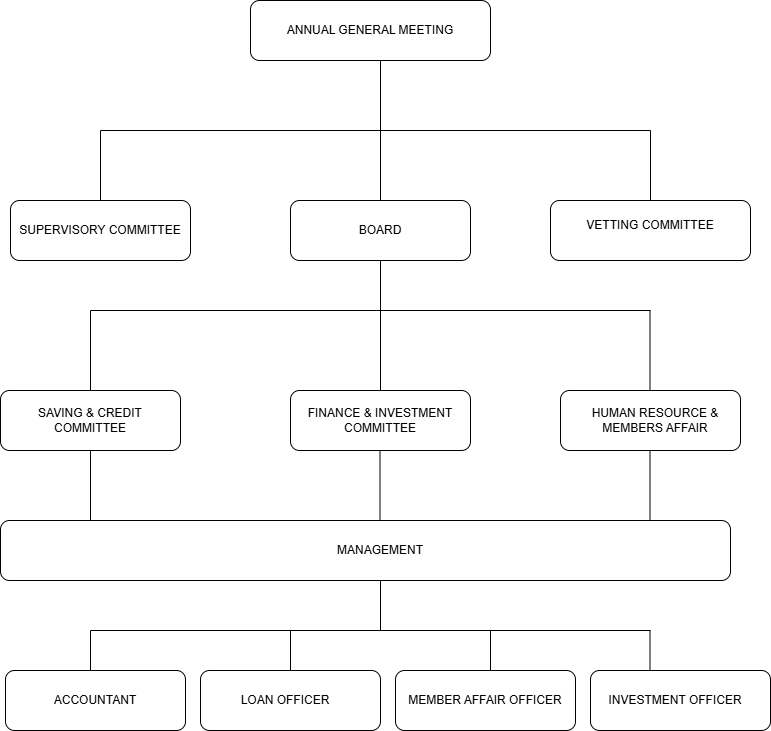

The diagram above was exported from draw.io. Its source (the exported page's mxGraphModel, read from the mxfile embedded in the PNG):
<mxGraphModel dx="1050" dy="569" grid="1" gridSize="10" guides="1" tooltips="1" connect="1" arrows="1" fold="1" page="1" pageScale="1" pageWidth="850" pageHeight="1100" background="none" math="0" shadow="0">
  <root>
    <mxCell id="0" />
    <mxCell id="1" parent="0" />
    <mxCell id="AHvqxbMjO96dpwEA7IPF-1" value="" style="rounded=1;whiteSpace=wrap;html=1;" parent="1" vertex="1">
      <mxGeometry x="280" y="50" width="240" height="60" as="geometry" />
    </mxCell>
    <mxCell id="AHvqxbMjO96dpwEA7IPF-2" value="" style="endArrow=none;html=1;rounded=0;" parent="1" edge="1">
      <mxGeometry width="50" height="50" relative="1" as="geometry">
        <mxPoint x="410" y="180" as="sourcePoint" />
        <mxPoint x="410" y="110" as="targetPoint" />
      </mxGeometry>
    </mxCell>
    <mxCell id="AHvqxbMjO96dpwEA7IPF-3" value="" style="rounded=1;whiteSpace=wrap;html=1;" parent="1" vertex="1">
      <mxGeometry x="40" y="250" width="180" height="60" as="geometry" />
    </mxCell>
    <mxCell id="AHvqxbMjO96dpwEA7IPF-4" value="" style="rounded=1;whiteSpace=wrap;html=1;" parent="1" vertex="1">
      <mxGeometry x="580" y="250" width="200" height="60" as="geometry" />
    </mxCell>
    <mxCell id="AHvqxbMjO96dpwEA7IPF-5" value="" style="rounded=1;whiteSpace=wrap;html=1;" parent="1" vertex="1">
      <mxGeometry x="320" y="250" width="180" height="60" as="geometry" />
    </mxCell>
    <mxCell id="AHvqxbMjO96dpwEA7IPF-6" value="" style="endArrow=none;html=1;rounded=0;" parent="1" edge="1">
      <mxGeometry width="50" height="50" relative="1" as="geometry">
        <mxPoint x="130" y="180" as="sourcePoint" />
        <mxPoint x="680" y="180" as="targetPoint" />
      </mxGeometry>
    </mxCell>
    <mxCell id="AHvqxbMjO96dpwEA7IPF-7" value="" style="endArrow=none;html=1;rounded=0;exitX=0.5;exitY=0;exitDx=0;exitDy=0;" parent="1" source="AHvqxbMjO96dpwEA7IPF-3" edge="1">
      <mxGeometry width="50" height="50" relative="1" as="geometry">
        <mxPoint x="80" y="230" as="sourcePoint" />
        <mxPoint x="130" y="180" as="targetPoint" />
      </mxGeometry>
    </mxCell>
    <mxCell id="AHvqxbMjO96dpwEA7IPF-8" value="" style="endArrow=none;html=1;rounded=0;exitX=0.5;exitY=0;exitDx=0;exitDy=0;" parent="1" source="AHvqxbMjO96dpwEA7IPF-4" edge="1">
      <mxGeometry width="50" height="50" relative="1" as="geometry">
        <mxPoint x="680" y="240" as="sourcePoint" />
        <mxPoint x="680" y="180" as="targetPoint" />
      </mxGeometry>
    </mxCell>
    <mxCell id="AHvqxbMjO96dpwEA7IPF-9" value="" style="endArrow=none;html=1;rounded=0;exitX=0.5;exitY=0;exitDx=0;exitDy=0;" parent="1" source="AHvqxbMjO96dpwEA7IPF-5" edge="1">
      <mxGeometry width="50" height="50" relative="1" as="geometry">
        <mxPoint x="360" y="230" as="sourcePoint" />
        <mxPoint x="410" y="180" as="targetPoint" />
      </mxGeometry>
    </mxCell>
    <mxCell id="AHvqxbMjO96dpwEA7IPF-10" value="" style="rounded=1;whiteSpace=wrap;html=1;" parent="1" vertex="1">
      <mxGeometry x="320" y="440" width="180" height="60" as="geometry" />
    </mxCell>
    <mxCell id="AHvqxbMjO96dpwEA7IPF-11" value="" style="endArrow=none;html=1;rounded=0;exitX=0.5;exitY=0;exitDx=0;exitDy=0;" parent="1" source="AHvqxbMjO96dpwEA7IPF-10" edge="1">
      <mxGeometry width="50" height="50" relative="1" as="geometry">
        <mxPoint x="360" y="360" as="sourcePoint" />
        <mxPoint x="410" y="310" as="targetPoint" />
      </mxGeometry>
    </mxCell>
    <mxCell id="AHvqxbMjO96dpwEA7IPF-12" value="ANNUAL GENERAL MEETING" style="text;html=1;align=center;verticalAlign=middle;whiteSpace=wrap;rounded=0;" parent="1" vertex="1">
      <mxGeometry x="290" y="65" width="220" height="30" as="geometry" />
    </mxCell>
    <mxCell id="AHvqxbMjO96dpwEA7IPF-13" value="SUPERVISORY COMMITTEE" style="text;html=1;align=center;verticalAlign=middle;whiteSpace=wrap;rounded=0;" parent="1" vertex="1">
      <mxGeometry x="45" y="265" width="170" height="30" as="geometry" />
    </mxCell>
    <mxCell id="AHvqxbMjO96dpwEA7IPF-14" value="BOARD" style="text;html=1;align=center;verticalAlign=middle;whiteSpace=wrap;rounded=0;" parent="1" vertex="1">
      <mxGeometry x="380" y="265" width="60" height="30" as="geometry" />
    </mxCell>
    <mxCell id="AHvqxbMjO96dpwEA7IPF-15" value="VETTING COMMITTEE" style="text;html=1;align=center;verticalAlign=middle;whiteSpace=wrap;rounded=0;" parent="1" vertex="1">
      <mxGeometry x="590" y="260" width="180" height="30" as="geometry" />
    </mxCell>
    <mxCell id="AHvqxbMjO96dpwEA7IPF-16" value="FINANCE &amp;amp; INVESTMENT COMMITTEE" style="text;html=1;align=center;verticalAlign=middle;whiteSpace=wrap;rounded=0;" parent="1" vertex="1">
      <mxGeometry x="325" y="455" width="170" height="30" as="geometry" />
    </mxCell>
    <mxCell id="QjHtGMVXEdCPieHD2xTE-1" value="" style="endArrow=none;html=1;rounded=0;" parent="1" edge="1">
      <mxGeometry width="50" height="50" relative="1" as="geometry">
        <mxPoint x="120" y="360" as="sourcePoint" />
        <mxPoint x="680" y="360" as="targetPoint" />
      </mxGeometry>
    </mxCell>
    <mxCell id="QjHtGMVXEdCPieHD2xTE-2" value="" style="endArrow=none;html=1;rounded=0;" parent="1" edge="1">
      <mxGeometry width="50" height="50" relative="1" as="geometry">
        <mxPoint x="120" y="440" as="sourcePoint" />
        <mxPoint x="120" y="360" as="targetPoint" />
      </mxGeometry>
    </mxCell>
    <mxCell id="QjHtGMVXEdCPieHD2xTE-3" value="" style="endArrow=none;html=1;rounded=0;" parent="1" edge="1">
      <mxGeometry width="50" height="50" relative="1" as="geometry">
        <mxPoint x="679.5" y="440" as="sourcePoint" />
        <mxPoint x="679.5" y="360" as="targetPoint" />
      </mxGeometry>
    </mxCell>
    <mxCell id="QjHtGMVXEdCPieHD2xTE-5" value="" style="rounded=1;whiteSpace=wrap;html=1;" parent="1" vertex="1">
      <mxGeometry x="590" y="440" width="180" height="60" as="geometry" />
    </mxCell>
    <mxCell id="QjHtGMVXEdCPieHD2xTE-6" value="" style="rounded=1;whiteSpace=wrap;html=1;" parent="1" vertex="1">
      <mxGeometry x="30" y="440" width="180" height="60" as="geometry" />
    </mxCell>
    <mxCell id="QjHtGMVXEdCPieHD2xTE-7" value="SAVING &amp;amp; CREDIT COMMITTEE" style="text;html=1;align=center;verticalAlign=middle;whiteSpace=wrap;rounded=0;" parent="1" vertex="1">
      <mxGeometry x="35" y="455" width="170" height="30" as="geometry" />
    </mxCell>
    <mxCell id="QjHtGMVXEdCPieHD2xTE-8" value="HUMAN RESOURCE &amp;amp; MEMBERS AFFAIR" style="text;html=1;align=center;verticalAlign=middle;whiteSpace=wrap;rounded=0;" parent="1" vertex="1">
      <mxGeometry x="600" y="455" width="170" height="30" as="geometry" />
    </mxCell>
    <mxCell id="QjHtGMVXEdCPieHD2xTE-9" value="" style="rounded=1;whiteSpace=wrap;html=1;" parent="1" vertex="1">
      <mxGeometry x="30" y="570" width="730" height="60" as="geometry" />
    </mxCell>
    <mxCell id="QjHtGMVXEdCPieHD2xTE-10" value="MANAGEMENT" style="text;html=1;align=center;verticalAlign=middle;whiteSpace=wrap;rounded=0;" parent="1" vertex="1">
      <mxGeometry x="325" y="585" width="170" height="30" as="geometry" />
    </mxCell>
    <mxCell id="QjHtGMVXEdCPieHD2xTE-11" value="" style="endArrow=none;html=1;rounded=0;" parent="1" edge="1">
      <mxGeometry width="50" height="50" relative="1" as="geometry">
        <mxPoint x="120" y="570" as="sourcePoint" />
        <mxPoint x="120" y="500" as="targetPoint" />
      </mxGeometry>
    </mxCell>
    <mxCell id="QjHtGMVXEdCPieHD2xTE-12" value="" style="endArrow=none;html=1;rounded=0;" parent="1" edge="1">
      <mxGeometry width="50" height="50" relative="1" as="geometry">
        <mxPoint x="409.5" y="570" as="sourcePoint" />
        <mxPoint x="409.5" y="500" as="targetPoint" />
      </mxGeometry>
    </mxCell>
    <mxCell id="QjHtGMVXEdCPieHD2xTE-13" value="" style="endArrow=none;html=1;rounded=0;" parent="1" edge="1">
      <mxGeometry width="50" height="50" relative="1" as="geometry">
        <mxPoint x="679.5" y="570" as="sourcePoint" />
        <mxPoint x="679.5" y="500" as="targetPoint" />
      </mxGeometry>
    </mxCell>
    <mxCell id="QjHtGMVXEdCPieHD2xTE-14" value="" style="endArrow=none;html=1;rounded=0;" parent="1" edge="1">
      <mxGeometry width="50" height="50" relative="1" as="geometry">
        <mxPoint x="410" y="680" as="sourcePoint" />
        <mxPoint x="410" y="630" as="targetPoint" />
      </mxGeometry>
    </mxCell>
    <mxCell id="QjHtGMVXEdCPieHD2xTE-15" value="" style="endArrow=none;html=1;rounded=0;" parent="1" edge="1">
      <mxGeometry width="50" height="50" relative="1" as="geometry">
        <mxPoint x="120" y="680" as="sourcePoint" />
        <mxPoint x="680" y="680" as="targetPoint" />
      </mxGeometry>
    </mxCell>
    <mxCell id="QjHtGMVXEdCPieHD2xTE-16" value="" style="endArrow=none;html=1;rounded=0;" parent="1" edge="1">
      <mxGeometry width="50" height="50" relative="1" as="geometry">
        <mxPoint x="120" y="720" as="sourcePoint" />
        <mxPoint x="120" y="680" as="targetPoint" />
      </mxGeometry>
    </mxCell>
    <mxCell id="QjHtGMVXEdCPieHD2xTE-18" value="" style="endArrow=none;html=1;rounded=0;" parent="1" edge="1">
      <mxGeometry width="50" height="50" relative="1" as="geometry">
        <mxPoint x="320" y="720" as="sourcePoint" />
        <mxPoint x="320" y="680" as="targetPoint" />
      </mxGeometry>
    </mxCell>
    <mxCell id="QjHtGMVXEdCPieHD2xTE-19" value="" style="endArrow=none;html=1;rounded=0;" parent="1" edge="1">
      <mxGeometry width="50" height="50" relative="1" as="geometry">
        <mxPoint x="520" y="720" as="sourcePoint" />
        <mxPoint x="520" y="680" as="targetPoint" />
      </mxGeometry>
    </mxCell>
    <mxCell id="QjHtGMVXEdCPieHD2xTE-20" value="" style="endArrow=none;html=1;rounded=0;" parent="1" edge="1">
      <mxGeometry width="50" height="50" relative="1" as="geometry">
        <mxPoint x="679.5" y="720" as="sourcePoint" />
        <mxPoint x="679.5" y="680" as="targetPoint" />
      </mxGeometry>
    </mxCell>
    <mxCell id="QjHtGMVXEdCPieHD2xTE-21" value="" style="rounded=1;whiteSpace=wrap;html=1;" parent="1" vertex="1">
      <mxGeometry x="35" y="720" width="180" height="60" as="geometry" />
    </mxCell>
    <mxCell id="QjHtGMVXEdCPieHD2xTE-22" value="" style="rounded=1;whiteSpace=wrap;html=1;" parent="1" vertex="1">
      <mxGeometry x="230" y="720" width="180" height="60" as="geometry" />
    </mxCell>
    <mxCell id="QjHtGMVXEdCPieHD2xTE-23" value="" style="rounded=1;whiteSpace=wrap;html=1;" parent="1" vertex="1">
      <mxGeometry x="425" y="720" width="180" height="60" as="geometry" />
    </mxCell>
    <mxCell id="QjHtGMVXEdCPieHD2xTE-24" value="" style="rounded=1;whiteSpace=wrap;html=1;" parent="1" vertex="1">
      <mxGeometry x="620" y="720" width="180" height="60" as="geometry" />
    </mxCell>
    <mxCell id="QjHtGMVXEdCPieHD2xTE-25" value="ACCOUNTANT&lt;span style=&quot;color: rgba(0, 0, 0, 0); font-family: monospace; font-size: 0px; text-align: start; text-wrap-mode: nowrap;&quot;&gt;%3CmxGraphModel%3E%3Croot%3E%3CmxCell%20id%3D%220%22%2F%3E%3CmxCell%20id%3D%221%22%20parent%3D%220%22%2F%3E%3CmxCell%20id%3D%222%22%20value%3D%22SAVING%20%26amp%3Bamp%3B%20CREDIT%20COMMITTEE%22%20style%3D%22text%3Bhtml%3D1%3Balign%3Dcenter%3BverticalAlign%3Dmiddle%3BwhiteSpace%3Dwrap%3Brounded%3D0%3B%22%20vertex%3D%221%22%20parent%3D%221%22%3E%3CmxGeometry%20x%3D%2235%22%20y%3D%22455%22%20width%3D%22170%22%20height%3D%2230%22%20as%3D%22geometry%22%2F%3E%3C%2FmxCell%3E%3C%2Froot%3E%3C%2FmxGraphModel%3E&lt;/span&gt;" style="text;html=1;align=center;verticalAlign=middle;whiteSpace=wrap;rounded=0;" parent="1" vertex="1">
      <mxGeometry x="40" y="735" width="170" height="30" as="geometry" />
    </mxCell>
    <mxCell id="QjHtGMVXEdCPieHD2xTE-26" value="LOAN OFFICER" style="text;html=1;align=center;verticalAlign=middle;whiteSpace=wrap;rounded=0;" parent="1" vertex="1">
      <mxGeometry x="230" y="735" width="170" height="30" as="geometry" />
    </mxCell>
    <mxCell id="QjHtGMVXEdCPieHD2xTE-27" value="MEMBER AFFAIR OFFICER" style="text;html=1;align=center;verticalAlign=middle;whiteSpace=wrap;rounded=0;" parent="1" vertex="1">
      <mxGeometry x="430" y="735" width="170" height="30" as="geometry" />
    </mxCell>
    <mxCell id="QjHtGMVXEdCPieHD2xTE-28" value="INVESTMENT OFFICER" style="text;html=1;align=center;verticalAlign=middle;whiteSpace=wrap;rounded=0;" parent="1" vertex="1">
      <mxGeometry x="620" y="735" width="170" height="30" as="geometry" />
    </mxCell>
  </root>
</mxGraphModel>